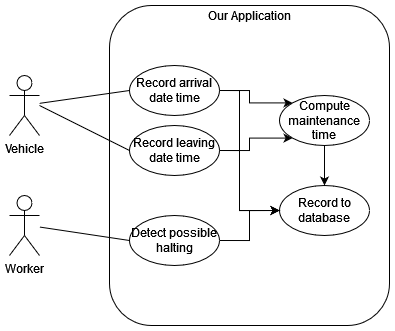

The diagram above was exported from draw.io. Its source (the exported page's mxGraphModel, read from the mxfile embedded in the PNG):
<mxGraphModel dx="778" dy="448" grid="1" gridSize="10" guides="1" tooltips="1" connect="1" arrows="1" fold="1" page="1" pageScale="1" pageWidth="850" pageHeight="1100" math="0" shadow="0">
  <root>
    <mxCell id="0" />
    <mxCell id="1" parent="0" />
    <mxCell id="hTPewEb7bJo7jyVNnPFp-1" value="Vehicle" style="shape=umlActor;verticalLabelPosition=bottom;verticalAlign=top;html=1;outlineConnect=0;" vertex="1" parent="1">
      <mxGeometry x="60" y="310" width="30" height="60" as="geometry" />
    </mxCell>
    <mxCell id="hTPewEb7bJo7jyVNnPFp-2" value="" style="rounded=1;whiteSpace=wrap;html=1;fillColor=none;" vertex="1" parent="1">
      <mxGeometry x="160" y="240" width="280" height="320" as="geometry" />
    </mxCell>
    <mxCell id="hTPewEb7bJo7jyVNnPFp-3" value="Our Application" style="text;html=1;strokeColor=none;fillColor=none;align=center;verticalAlign=middle;whiteSpace=wrap;rounded=0;" vertex="1" parent="1">
      <mxGeometry x="255" y="240" width="90" height="20" as="geometry" />
    </mxCell>
    <mxCell id="hTPewEb7bJo7jyVNnPFp-5" value="Worker" style="shape=umlActor;verticalLabelPosition=bottom;verticalAlign=top;html=1;fillColor=none;" vertex="1" parent="1">
      <mxGeometry x="60" y="430" width="30" height="60" as="geometry" />
    </mxCell>
    <mxCell id="hTPewEb7bJo7jyVNnPFp-10" style="edgeStyle=orthogonalEdgeStyle;rounded=0;orthogonalLoop=1;jettySize=auto;html=1;exitX=1;exitY=0.5;exitDx=0;exitDy=0;entryX=0;entryY=0;entryDx=0;entryDy=0;" edge="1" parent="1" source="hTPewEb7bJo7jyVNnPFp-6" target="hTPewEb7bJo7jyVNnPFp-8">
      <mxGeometry relative="1" as="geometry" />
    </mxCell>
    <mxCell id="hTPewEb7bJo7jyVNnPFp-22" style="edgeStyle=orthogonalEdgeStyle;rounded=0;orthogonalLoop=1;jettySize=auto;html=1;exitX=1;exitY=0.5;exitDx=0;exitDy=0;entryX=0;entryY=0.5;entryDx=0;entryDy=0;" edge="1" parent="1" source="hTPewEb7bJo7jyVNnPFp-6" target="hTPewEb7bJo7jyVNnPFp-17">
      <mxGeometry relative="1" as="geometry">
        <Array as="points">
          <mxPoint x="290" y="325" />
          <mxPoint x="290" y="445" />
        </Array>
      </mxGeometry>
    </mxCell>
    <mxCell id="hTPewEb7bJo7jyVNnPFp-6" value="Record arrival date time" style="ellipse;whiteSpace=wrap;html=1;fillColor=none;" vertex="1" parent="1">
      <mxGeometry x="180" y="300" width="90" height="50" as="geometry" />
    </mxCell>
    <mxCell id="hTPewEb7bJo7jyVNnPFp-9" style="edgeStyle=orthogonalEdgeStyle;rounded=0;orthogonalLoop=1;jettySize=auto;html=1;exitX=1;exitY=0.5;exitDx=0;exitDy=0;entryX=0;entryY=1;entryDx=0;entryDy=0;" edge="1" parent="1" source="hTPewEb7bJo7jyVNnPFp-7" target="hTPewEb7bJo7jyVNnPFp-8">
      <mxGeometry relative="1" as="geometry" />
    </mxCell>
    <mxCell id="hTPewEb7bJo7jyVNnPFp-19" style="edgeStyle=orthogonalEdgeStyle;rounded=0;orthogonalLoop=1;jettySize=auto;html=1;exitX=1;exitY=0.5;exitDx=0;exitDy=0;entryX=0;entryY=0.5;entryDx=0;entryDy=0;" edge="1" parent="1" source="hTPewEb7bJo7jyVNnPFp-7" target="hTPewEb7bJo7jyVNnPFp-17">
      <mxGeometry relative="1" as="geometry">
        <Array as="points">
          <mxPoint x="290" y="385" />
          <mxPoint x="290" y="445" />
        </Array>
      </mxGeometry>
    </mxCell>
    <mxCell id="hTPewEb7bJo7jyVNnPFp-7" value="Record leaving date time" style="ellipse;whiteSpace=wrap;html=1;fillColor=none;" vertex="1" parent="1">
      <mxGeometry x="180" y="360" width="90" height="50" as="geometry" />
    </mxCell>
    <mxCell id="hTPewEb7bJo7jyVNnPFp-21" style="edgeStyle=orthogonalEdgeStyle;rounded=0;orthogonalLoop=1;jettySize=auto;html=1;exitX=0.5;exitY=1;exitDx=0;exitDy=0;entryX=0.5;entryY=0;entryDx=0;entryDy=0;" edge="1" parent="1" source="hTPewEb7bJo7jyVNnPFp-8" target="hTPewEb7bJo7jyVNnPFp-17">
      <mxGeometry relative="1" as="geometry" />
    </mxCell>
    <mxCell id="hTPewEb7bJo7jyVNnPFp-8" value="Compute maintenance time" style="ellipse;whiteSpace=wrap;html=1;fillColor=none;" vertex="1" parent="1">
      <mxGeometry x="330" y="330" width="90" height="50" as="geometry" />
    </mxCell>
    <mxCell id="hTPewEb7bJo7jyVNnPFp-13" value="" style="endArrow=none;html=1;rounded=0;entryX=0;entryY=0.5;entryDx=0;entryDy=0;" edge="1" parent="1" source="hTPewEb7bJo7jyVNnPFp-1" target="hTPewEb7bJo7jyVNnPFp-6">
      <mxGeometry width="50" height="50" relative="1" as="geometry">
        <mxPoint x="250" y="400" as="sourcePoint" />
        <mxPoint x="300" y="350" as="targetPoint" />
      </mxGeometry>
    </mxCell>
    <mxCell id="hTPewEb7bJo7jyVNnPFp-14" value="" style="endArrow=none;html=1;rounded=0;entryX=0;entryY=0.5;entryDx=0;entryDy=0;" edge="1" parent="1" target="hTPewEb7bJo7jyVNnPFp-7">
      <mxGeometry width="50" height="50" relative="1" as="geometry">
        <mxPoint x="90" y="340" as="sourcePoint" />
        <mxPoint x="190" y="335" as="targetPoint" />
      </mxGeometry>
    </mxCell>
    <mxCell id="hTPewEb7bJo7jyVNnPFp-18" style="edgeStyle=orthogonalEdgeStyle;rounded=0;orthogonalLoop=1;jettySize=auto;html=1;exitX=1;exitY=0.5;exitDx=0;exitDy=0;entryX=0;entryY=0.5;entryDx=0;entryDy=0;" edge="1" parent="1" source="hTPewEb7bJo7jyVNnPFp-15" target="hTPewEb7bJo7jyVNnPFp-17">
      <mxGeometry relative="1" as="geometry" />
    </mxCell>
    <mxCell id="hTPewEb7bJo7jyVNnPFp-15" value="Detect possible halting" style="ellipse;whiteSpace=wrap;html=1;fillColor=none;" vertex="1" parent="1">
      <mxGeometry x="180" y="450" width="90" height="50" as="geometry" />
    </mxCell>
    <mxCell id="hTPewEb7bJo7jyVNnPFp-16" value="" style="endArrow=none;html=1;rounded=0;entryX=0;entryY=0.5;entryDx=0;entryDy=0;" edge="1" parent="1" target="hTPewEb7bJo7jyVNnPFp-15">
      <mxGeometry width="50" height="50" relative="1" as="geometry">
        <mxPoint x="90" y="461.52173913043487" as="sourcePoint" />
        <mxPoint x="190" y="405" as="targetPoint" />
      </mxGeometry>
    </mxCell>
    <mxCell id="hTPewEb7bJo7jyVNnPFp-17" value="Record to database" style="ellipse;whiteSpace=wrap;html=1;fillColor=none;" vertex="1" parent="1">
      <mxGeometry x="330" y="420" width="90" height="50" as="geometry" />
    </mxCell>
  </root>
</mxGraphModel>